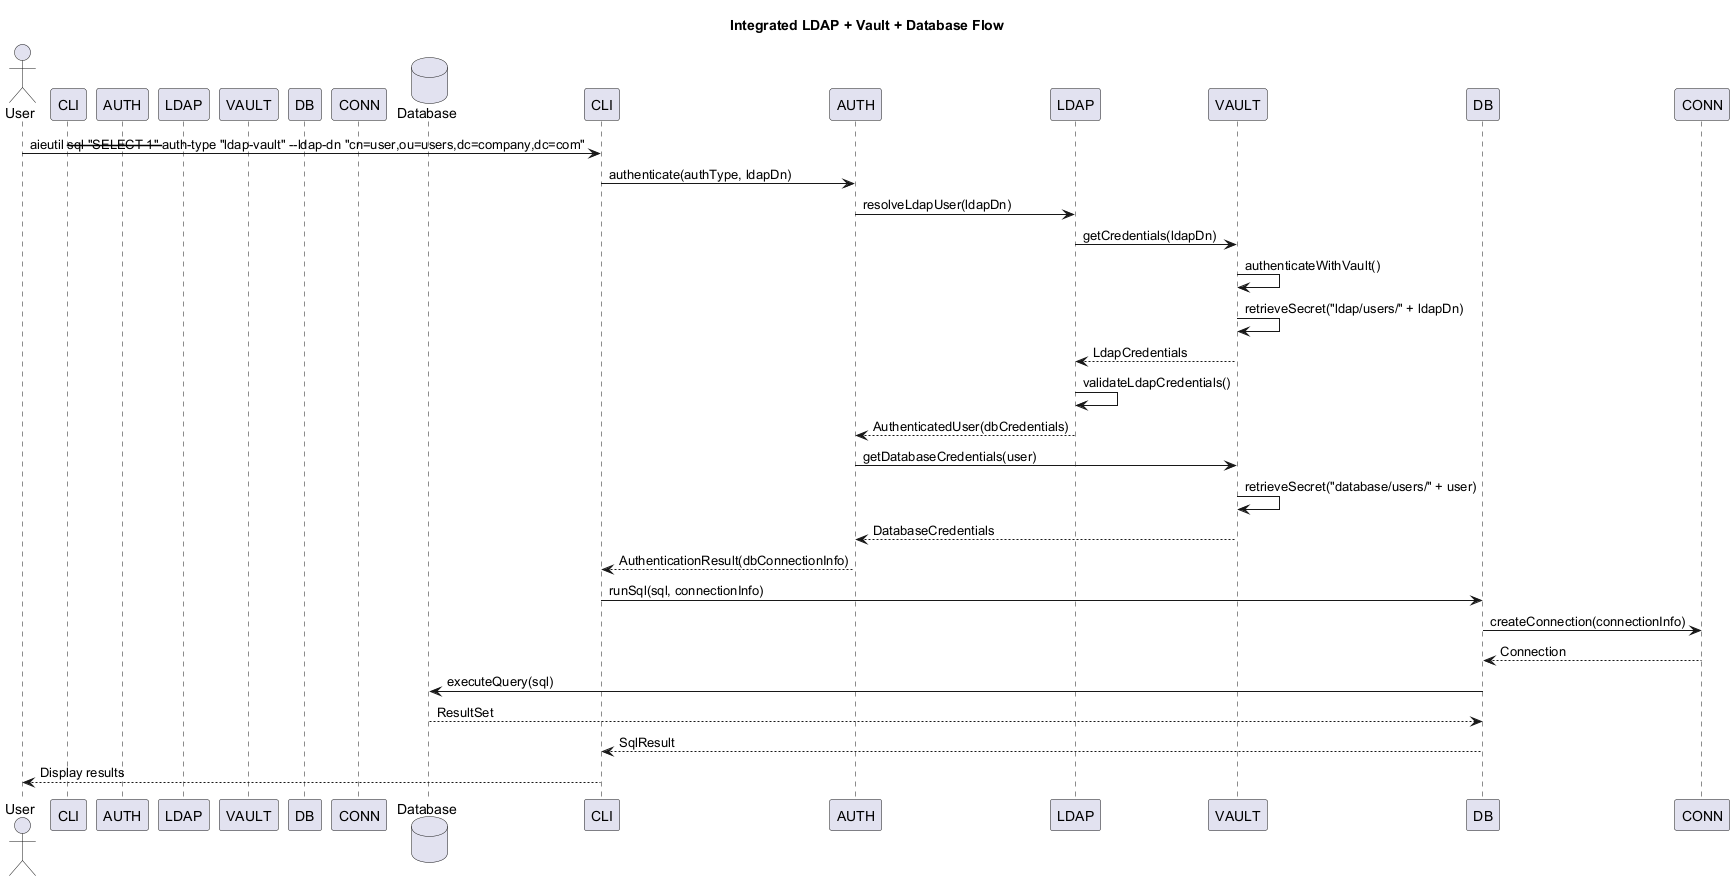

The diagram above was rendered by PlantUML. Its source (embedded in the PNG):
@startuml
title Integrated LDAP + Vault + Database Flow

actor User
participant CLI as AieUtilCliService
participant AUTH as AuthenticationService
participant LDAP as LdapResolver
participant VAULT as VaultService
participant DB as DatabaseService
participant CONN as ConnectionManager
database Database

User -> CLI: aieutil --sql "SELECT 1" --auth-type "ldap-vault" --ldap-dn "cn=user,ou=users,dc=company,dc=com"
CLI -> AUTH: authenticate(authType, ldapDn)
AUTH -> LDAP: resolveLdapUser(ldapDn)
LDAP -> VAULT: getCredentials(ldapDn)
VAULT -> VAULT: authenticateWithVault()
VAULT -> VAULT: retrieveSecret("ldap/users/" + ldapDn)
VAULT --> LDAP: LdapCredentials
LDAP -> LDAP: validateLdapCredentials()
LDAP --> AUTH: AuthenticatedUser(dbCredentials)
AUTH -> VAULT: getDatabaseCredentials(user)
VAULT -> VAULT: retrieveSecret("database/users/" + user)
VAULT --> AUTH: DatabaseCredentials
AUTH --> CLI: AuthenticationResult(dbConnectionInfo)
CLI -> DB: runSql(sql, connectionInfo)
DB -> CONN: createConnection(connectionInfo)
CONN --> DB: Connection
DB -> Database: executeQuery(sql)
Database --> DB: ResultSet
DB --> CLI: SqlResult
CLI --> User: Display results
@enduml